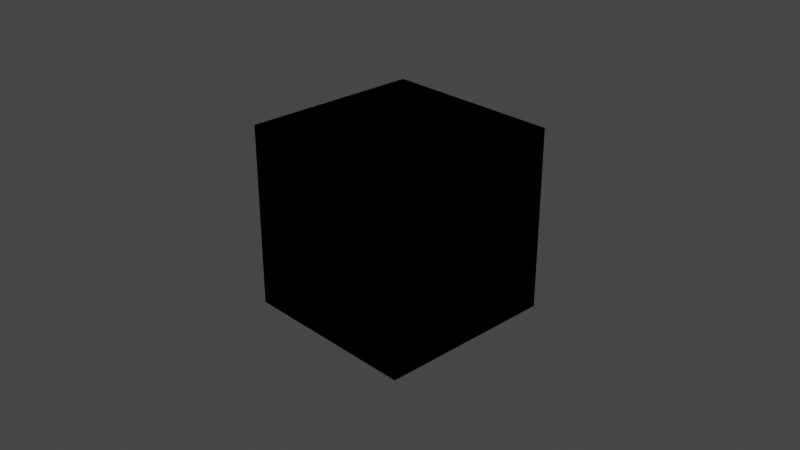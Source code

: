 # Source: aexion4Dv2_color-1.blend  (saved by Blender 2.83.19; exported with 4.5.12 LTS)
import bpy
from mathutils import Matrix  # noqa: F401  (used for matrix-valued properties, if any)

bpy.ops.wm.read_factory_settings(use_empty=True)
scene = bpy.context.scene
scene.name = 'Scene'

# ---- collections
col_collection = bpy.data.collections.new('Collection'); scene.collection.children.link(col_collection)

# ---- materials (node trees are filled in below, after node groups)
mat_material = bpy.data.materials.new('Material')
mat_material.alpha_threshold = 0.0
mat_material.line_color = (0.0, 0.0, 0.0, 1.0)

# ---- material node trees
mat_material.use_nodes = True; mat_material.node_tree.nodes.clear()
_N = mat_material.node_tree.nodes; _L = mat_material.node_tree.links
n0 = _N.new('NodeUndefined'); n0.name = 'OSL Projection'; n0.location = (-266, 179)
n1 = _N.new('NodeUndefined'); n1.name = 'Saw Wave Tex'; n1.location = (-62, 251)
n1.inputs[0].default_value = 0.0
n2 = _N.new('NodeUndefined'); n2.name = 'Universal Material'; n2.location = (372, 283)
n2.inputs[0].default_value = (0.0, 0.0, 0.0, 1.0)
n2.inputs[2].default_value = 0.0
n2.inputs[3].default_value = 1.0
n2.inputs[4].default_value = 0.0632
n2.inputs[5].default_value = 0.0
n2.inputs[6].default_value = 0.0
n2.inputs[7].default_value = 1.5
n2.inputs[9].default_value = (0.0, 0.0, 0.0)
n2.inputs[10].default_value = (0.0, 0.0, 0.0)
n2.inputs[11].default_value = (0.0, 0.0, 0.0)
n2.inputs[12].default_value = (0.0, 0.0, 0.0, 1.0)
n2.inputs[13].default_value = 0.063
n2.inputs[14].default_value = 1.5
n2.inputs[17].default_value = 0.0
n2.inputs[18].default_value = 1.45
n2.inputs[19].default_value = (0.0, 0.0, 0.0, 1.0)
n2.inputs[20].default_value = 0.2
n2.inputs[23].default_value = 0.0
n2.inputs[25].default_value = 1.0
n2.inputs[26].default_value = False
n2.inputs[27].default_value = False
n2.inputs[31].default_value = True
n2.inputs[32].default_value = 0.0
n2.inputs[34].default_value = False
n3 = _N.new('ShaderNodeOutputMaterial'); n3.name = 'Material Output'; n3.location = (608, 287)
n3.width = 217
n4 = _N.new('NodeUndefined'); n4.name = 'Vectron'; n4.location = (589, 148)
n4.inputs[0].default_value = (5.0, 5.0, 5.0)
n4.inputs[1].default_value = 250
n4.inputs[2].default_value = 1000.0
n4.inputs[3].default_value = 1
n4.inputs[4].default_value = 0
n4.inputs[5].default_value = -0.505
n4.inputs[6].default_value = -3.725e-09
n4.inputs[7].default_value = 3.725e-09
n4.inputs[8].default_value = 0.0
n4.inputs[9].default_value = 3.725e-09
n4.inputs[10].default_value = 1.0
n4.inputs[11].default_value = 1.0
n4.inputs[12].default_value = 1.1
n4.inputs[13].default_value = 1.0
n4.inputs[14].default_value = 1.0
n4.inputs[15].default_value = 1.005
n4.inputs[16].default_value = 0.7756
n4.inputs[17].default_value = 0.0
n4.inputs[18].default_value = 0.0
n4.inputs[19].default_value = 0.0
n4.inputs[20].default_value = 0.0
n4.inputs[21].default_value = 1.0
n4.inputs[22].default_value = 1.0
n4.inputs[23].default_value = 1.0
n4.inputs[24].default_value = 1.0
n4.inputs[25].default_value = 0.0
n4.inputs[26].default_value = 0.0
n4.inputs[27].default_value = 0.0
n4.inputs[28].default_value = 200
n4.inputs[29].default_value = 0
n4.inputs[30].default_value = 2.0
n5 = _N.new('NodeUndefined'); n5.name = 'Gradient Tex'; n5.location = (160, 252)
n5.inputs[33].default_value = 255
_L.new(n2.outputs[0], n3.inputs[0])
_L.new(n5.outputs[0], n2.inputs[1])
_L.new(n1.outputs[0], n5.inputs[0])
_L.new(n0.outputs[0], n1.inputs[2])
n3.is_active_output = True

# ---- world
world_world = bpy.data.worlds.new('World'); scene.world = world_world
world_world.use_nodes = True; world_world.node_tree.nodes.clear()
_N = world_world.node_tree.nodes; _L = world_world.node_tree.links
n0 = _N.new('ShaderNodeOutputWorld'); n0.name = 'World Output'; n0.location = (300, 300)
n1 = _N.new('ShaderNodeBackground'); n1.name = 'Background'; n1.location = (10, 300)
n1.inputs[0].default_value = (0.05088, 0.05088, 0.05088, 1.0)
n2 = _N.new('NodeUndefined'); n2.name = 'Daylight Environment'; n2.location = (100, 300)
n2.inputs[1].default_value = 2.2
n2.inputs[2].default_value = 1.0
n2.inputs[3].default_value = 0.0
n2.inputs[4].default_value = (0.05, 0.3, 1.0, 1.0)
n2.inputs[5].default_value = (0.6, 0.12, 0.02, 1.0)
n2.inputs[6].default_value = 1.0
n2.inputs[7].default_value = (0.0, 0.0, 0.0, 1.0)
n2.inputs[8].default_value = 90.0
n2.inputs[9].default_value = 5.0
n2.inputs[11].default_value = True
n2.inputs[13].default_value = 1.0
n2.inputs[14].default_value = False
n2.inputs[15].default_value = False
n2.inputs[16].default_value = False
n3 = _N.new('NodeUndefined'); n3.name = 'Sun Direction'; n3.location = (-100, 500)
n3.inputs[0].default_value = 50.77
n3.inputs[1].default_value = 4.467
n3.inputs[2].default_value = 3
n3.inputs[3].default_value = 1
n3.inputs[4].default_value = 14.0
n3.inputs[5].default_value = 0
_L.new(n1.outputs[0], n0.inputs[0])
_L.new(n3.outputs[0], n2.inputs[0])
n0.is_active_output = True
world_world.color = (0.05088, 0.05088, 0.05088)
world_world.use_sun_shadow = False
world_world.sun_shadow_jitter_overblur = 0.0

# ---- cameras
cam_camera = bpy.data.cameras.new('Camera')
cam_camera.clip_end = 100.0
cam_camera.ortho_scale = 7.314

# ---- lights
light_light = bpy.data.lights.new('Light', 'POINT')
light_light.transmission_factor = 0.0
light_light.energy = 1000.0
light_light.shadow_soft_size = 0.1
light_light.shadow_maximum_resolution = 0.006
light_light.use_absolute_resolution = True

# ---- meshes
me_cube = bpy.data.meshes.new('Cube')
me_cube.from_pydata([(1.0, 1.0, 1.0), (1.0, 1.0, -1.0), (1.0, -1.0, 1.0), (1.0, -1.0, -1.0), (-1.0, 1.0, 1.0), (-1.0, 1.0, -1.0), (-1.0, -1.0, 1.0), (-1.0, -1.0, -1.0)], [], [(0, 4, 6, 2), (3, 2, 6, 7), (7, 6, 4, 5), (5, 1, 3, 7), (1, 0, 2, 3), (5, 4, 0, 1)])
_uv = me_cube.uv_layers.new(name='UVMap')
_uv.uv.foreach_set('vector', [0.625, 0.5, 0.875, 0.5, 0.875, 0.75, 0.625, 0.75, 0.375, 0.75, 0.625, 0.75, 0.625, 1.0, 0.375, 1.0, 0.375, 0.0, 0.625, 0.0, 0.625, 0.25, 0.375, 0.25, 0.125, 0.5, 0.375, 0.5, 0.375, 0.75, 0.125, 0.75, 0.375, 0.5, 0.625, 0.5, 0.625, 0.75, 0.375, 0.75, 0.375, 0.25, 0.625, 0.25, 0.625, 0.5, 0.375, 0.5])
me_cube.materials.append(mat_material)
me_cube.use_remesh_preserve_volume = False
me_cube.use_remesh_preserve_attributes = False
me_cube.use_mirror_vertex_groups = False
me_cube.update()

# ---- objects
ob_cube = bpy.data.objects.new('Cube', me_cube)
ob_light = bpy.data.objects.new('Light', light_light)
ob_camera = bpy.data.objects.new('Camera', cam_camera)

# ---- transforms, parenting, visibility, modifiers, constraints
ob_cube.location = (0.0, 0.0, 0.0)
ob_cube.lock_rotations_4d = False
ob_cube.empty_display_type = 'ARROWS'
ob_cube.lineart.crease_threshold = 0.0
ob_light.location = (4.076, 1.005, 5.904)
ob_light.rotation_euler = (0.6503, 0.05522, 1.866)
ob_light.lock_rotations_4d = False
ob_light.empty_display_type = 'ARROWS'
ob_light.color = (0.0, 0.0, 0.0, 0.0)
ob_light.lineart.crease_threshold = 0.0
ob_camera.location = (7.359, -6.926, 4.958)
ob_camera.rotation_euler = (1.109, 0.0, 0.8149)
ob_camera.lock_rotations_4d = False
ob_camera.empty_display_type = 'ARROWS'
ob_camera.color = (0.0, 0.0, 0.0, 0.0)
ob_camera.display_type = 'WIRE'
ob_camera.lineart.crease_threshold = 0.0

# ---- collection membership
col_collection.objects.link(ob_cube)
col_collection.objects.link(ob_light)
col_collection.objects.link(ob_camera)

# ---- scene / render settings (as saved in the file)
scene.camera = ob_camera
scene.frame_start = 1; scene.frame_end = 250; scene.frame_set(1)
scene.render.engine = 'BLENDER_EEVEE_NEXT'
scene.cycles.use_denoising = False
scene.cycles.samples = 128
scene.cycles.sampling_pattern = 'TABULATED_SOBOL'
scene.cycles.use_adaptive_sampling = False
scene.cycles.use_light_tree = False
scene.view_settings.view_transform = 'Filmic'
bpy.context.view_layer.update()
